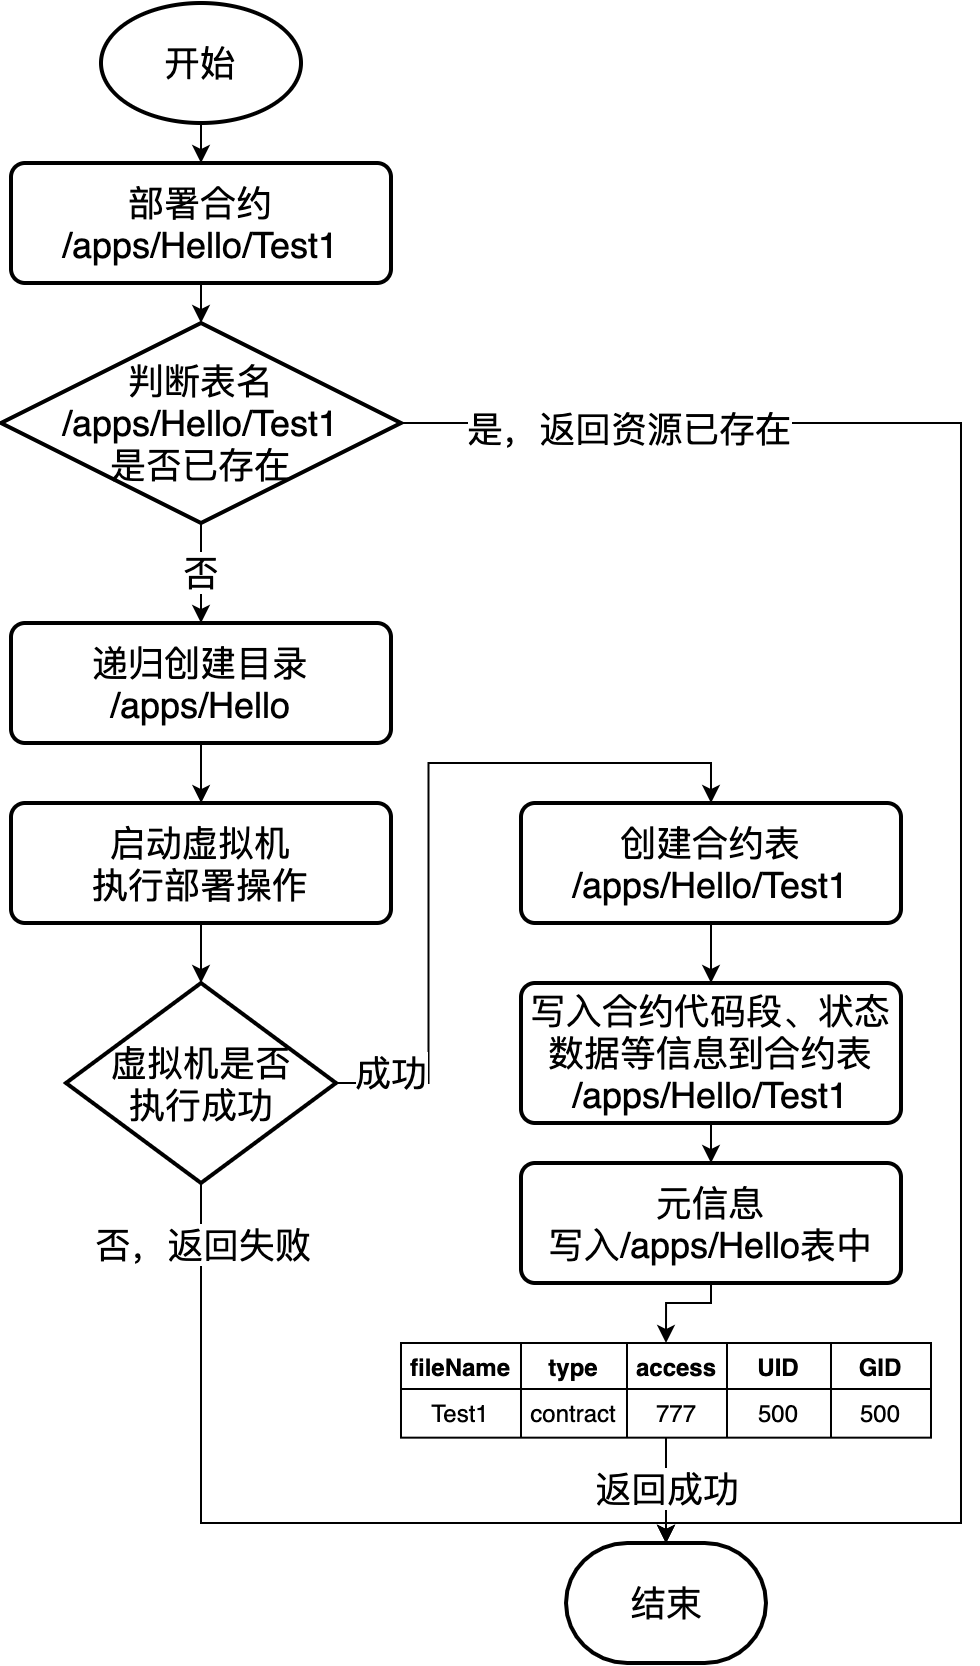

The diagram above was exported from draw.io. Its source (the exported page's mxGraphModel, read from the mxfile embedded in the PNG):
<mxGraphModel dx="1395" dy="1029" grid="1" gridSize="10" guides="1" tooltips="1" connect="1" arrows="1" fold="1" page="1" pageScale="1" pageWidth="827" pageHeight="1169" math="0" shadow="0">
  <root>
    <mxCell id="EJ2xUTobLKzYdQK_pQsf-0" />
    <mxCell id="EJ2xUTobLKzYdQK_pQsf-1" parent="EJ2xUTobLKzYdQK_pQsf-0" />
    <mxCell id="4fOs4KTXwrCQiLqzgeAa-0" style="edgeStyle=none;rounded=0;orthogonalLoop=1;jettySize=auto;html=1;exitX=0.5;exitY=1;exitDx=0;exitDy=0;exitPerimeter=0;entryX=0.5;entryY=0;entryDx=0;entryDy=0;startArrow=none;startFill=0;endArrow=classic;endFill=1;fontSize=18;" edge="1" parent="EJ2xUTobLKzYdQK_pQsf-1" source="4fOs4KTXwrCQiLqzgeAa-1" target="4fOs4KTXwrCQiLqzgeAa-3">
      <mxGeometry relative="1" as="geometry" />
    </mxCell>
    <mxCell id="4fOs4KTXwrCQiLqzgeAa-1" value="开始" style="strokeWidth=2;html=1;shape=mxgraph.flowchart.start_1;whiteSpace=wrap;fontSize=18;" vertex="1" parent="EJ2xUTobLKzYdQK_pQsf-1">
      <mxGeometry x="210" y="270" width="100" height="60" as="geometry" />
    </mxCell>
    <mxCell id="4fOs4KTXwrCQiLqzgeAa-2" style="edgeStyle=orthogonalEdgeStyle;rounded=0;orthogonalLoop=1;jettySize=auto;html=1;exitX=0.5;exitY=1;exitDx=0;exitDy=0;entryX=0.5;entryY=0;entryDx=0;entryDy=0;entryPerimeter=0;startArrow=none;startFill=0;endArrow=classic;endFill=1;fontSize=18;" edge="1" parent="EJ2xUTobLKzYdQK_pQsf-1" source="4fOs4KTXwrCQiLqzgeAa-3" target="4fOs4KTXwrCQiLqzgeAa-7">
      <mxGeometry relative="1" as="geometry" />
    </mxCell>
    <mxCell id="4fOs4KTXwrCQiLqzgeAa-3" value="部署合约&lt;br&gt;/apps/Hello/Test1" style="rounded=1;whiteSpace=wrap;html=1;absoluteArcSize=1;arcSize=14;strokeWidth=2;fontSize=18;" vertex="1" parent="EJ2xUTobLKzYdQK_pQsf-1">
      <mxGeometry x="165" y="350" width="190" height="60" as="geometry" />
    </mxCell>
    <mxCell id="4fOs4KTXwrCQiLqzgeAa-6" value="否" style="edgeStyle=orthogonalEdgeStyle;rounded=0;orthogonalLoop=1;jettySize=auto;html=1;exitX=0.5;exitY=1;exitDx=0;exitDy=0;exitPerimeter=0;entryX=0.5;entryY=0;entryDx=0;entryDy=0;startArrow=none;startFill=0;endArrow=classic;endFill=1;fontSize=18;" edge="1" parent="EJ2xUTobLKzYdQK_pQsf-1" source="4fOs4KTXwrCQiLqzgeAa-7" target="4fOs4KTXwrCQiLqzgeAa-9">
      <mxGeometry relative="1" as="geometry" />
    </mxCell>
    <mxCell id="rMF1K8pjDCxPYfi3-97L-10" style="edgeStyle=orthogonalEdgeStyle;rounded=0;orthogonalLoop=1;jettySize=auto;html=1;exitX=1;exitY=0.5;exitDx=0;exitDy=0;exitPerimeter=0;entryX=0.5;entryY=0;entryDx=0;entryDy=0;entryPerimeter=0;startArrow=none;startFill=0;endArrow=classic;endFill=1;fontSize=18;" edge="1" parent="EJ2xUTobLKzYdQK_pQsf-1" source="4fOs4KTXwrCQiLqzgeAa-7" target="4fOs4KTXwrCQiLqzgeAa-10">
      <mxGeometry relative="1" as="geometry">
        <Array as="points">
          <mxPoint x="640" y="480" />
          <mxPoint x="640" y="1030" />
          <mxPoint x="493" y="1030" />
        </Array>
      </mxGeometry>
    </mxCell>
    <mxCell id="rMF1K8pjDCxPYfi3-97L-11" value="是，返回资源已存在" style="edgeLabel;html=1;align=center;verticalAlign=middle;resizable=0;points=[];fontSize=18;" vertex="1" connectable="0" parent="rMF1K8pjDCxPYfi3-97L-10">
      <mxGeometry x="-0.9375" y="-2" relative="1" as="geometry">
        <mxPoint x="82.41" as="offset" />
      </mxGeometry>
    </mxCell>
    <mxCell id="4fOs4KTXwrCQiLqzgeAa-7" value="判断表名&lt;br&gt;/apps/Hello/Test1&lt;br&gt;是否已存在" style="strokeWidth=2;html=1;shape=mxgraph.flowchart.decision;whiteSpace=wrap;fontSize=18;" vertex="1" parent="EJ2xUTobLKzYdQK_pQsf-1">
      <mxGeometry x="160" y="430" width="200" height="100" as="geometry" />
    </mxCell>
    <mxCell id="4fOs4KTXwrCQiLqzgeAa-9" value="递归创建目录&lt;br&gt;/apps/Hello" style="rounded=1;whiteSpace=wrap;html=1;absoluteArcSize=1;arcSize=14;strokeWidth=2;fontSize=18;" vertex="1" parent="EJ2xUTobLKzYdQK_pQsf-1">
      <mxGeometry x="165" y="580" width="190" height="60" as="geometry" />
    </mxCell>
    <mxCell id="4fOs4KTXwrCQiLqzgeAa-10" value="结束" style="strokeWidth=2;html=1;shape=mxgraph.flowchart.terminator;whiteSpace=wrap;fontSize=18;" vertex="1" parent="EJ2xUTobLKzYdQK_pQsf-1">
      <mxGeometry x="442.5" y="1040" width="100" height="60" as="geometry" />
    </mxCell>
    <mxCell id="5xiaXIvSCQLGUXEo_wzY-3" style="edgeStyle=orthogonalEdgeStyle;rounded=0;orthogonalLoop=1;jettySize=auto;html=1;exitX=0.5;exitY=1;exitDx=0;exitDy=0;startArrow=none;startFill=0;endArrow=classic;endFill=1;fontSize=18;" edge="1" parent="EJ2xUTobLKzYdQK_pQsf-1" source="4fOs4KTXwrCQiLqzgeAa-9" target="5xiaXIvSCQLGUXEo_wzY-0">
      <mxGeometry relative="1" as="geometry">
        <mxPoint x="260" y="730" as="sourcePoint" />
      </mxGeometry>
    </mxCell>
    <mxCell id="rMF1K8pjDCxPYfi3-97L-2" style="edgeStyle=orthogonalEdgeStyle;rounded=0;orthogonalLoop=1;jettySize=auto;html=1;exitX=0.5;exitY=1;exitDx=0;exitDy=0;startArrow=none;startFill=0;endArrow=classic;endFill=1;fontSize=18;" edge="1" parent="EJ2xUTobLKzYdQK_pQsf-1" source="4fOs4KTXwrCQiLqzgeAa-21" target="rMF1K8pjDCxPYfi3-97L-1">
      <mxGeometry relative="1" as="geometry" />
    </mxCell>
    <mxCell id="4fOs4KTXwrCQiLqzgeAa-21" value="创建合约表&lt;br&gt;/apps/Hello/Test1" style="rounded=1;whiteSpace=wrap;html=1;absoluteArcSize=1;arcSize=14;strokeWidth=2;fontSize=18;" vertex="1" parent="EJ2xUTobLKzYdQK_pQsf-1">
      <mxGeometry x="420" y="670" width="190" height="60" as="geometry" />
    </mxCell>
    <mxCell id="4fOs4KTXwrCQiLqzgeAa-22" value="" style="shape=table;html=1;whiteSpace=wrap;startSize=0;container=1;collapsible=0;childLayout=tableLayout;direction=north;flipV=1;" vertex="1" parent="EJ2xUTobLKzYdQK_pQsf-1">
      <mxGeometry x="360" y="940" width="265" height="47.33" as="geometry" />
    </mxCell>
    <mxCell id="4fOs4KTXwrCQiLqzgeAa-23" style="shape=partialRectangle;html=1;whiteSpace=wrap;collapsible=0;dropTarget=0;pointerEvents=0;fillColor=none;top=0;left=0;bottom=0;right=0;points=[[0,0.5],[1,0.5]];portConstraint=eastwest;flipV=1;direction=north;fontStyle=0" vertex="1" parent="4fOs4KTXwrCQiLqzgeAa-22">
      <mxGeometry width="265" height="23" as="geometry" />
    </mxCell>
    <mxCell id="4fOs4KTXwrCQiLqzgeAa-24" value="&lt;b&gt;fileName&lt;/b&gt;" style="shape=partialRectangle;html=1;whiteSpace=wrap;connectable=0;fillColor=none;top=0;left=0;bottom=0;right=0;overflow=hidden;direction=north;flipV=1;" vertex="1" parent="4fOs4KTXwrCQiLqzgeAa-23">
      <mxGeometry width="60" height="23" as="geometry" />
    </mxCell>
    <mxCell id="4fOs4KTXwrCQiLqzgeAa-25" value="&lt;b&gt;type&lt;/b&gt;" style="shape=partialRectangle;html=1;whiteSpace=wrap;connectable=0;fillColor=none;top=0;left=0;bottom=0;right=0;overflow=hidden;direction=north;flipV=1;" vertex="1" parent="4fOs4KTXwrCQiLqzgeAa-23">
      <mxGeometry x="60" width="53" height="23" as="geometry" />
    </mxCell>
    <mxCell id="4fOs4KTXwrCQiLqzgeAa-26" value="&lt;b&gt;access&lt;/b&gt;" style="shape=partialRectangle;html=1;whiteSpace=wrap;connectable=0;fillColor=none;top=0;left=0;bottom=0;right=0;overflow=hidden;direction=north;flipV=1;" vertex="1" parent="4fOs4KTXwrCQiLqzgeAa-23">
      <mxGeometry x="113" width="50" height="23" as="geometry" />
    </mxCell>
    <mxCell id="4fOs4KTXwrCQiLqzgeAa-27" value="&lt;b&gt;UID&lt;/b&gt;" style="shape=partialRectangle;html=1;whiteSpace=wrap;connectable=0;fillColor=none;top=0;left=0;bottom=0;right=0;overflow=hidden;direction=north;flipV=1;" vertex="1" parent="4fOs4KTXwrCQiLqzgeAa-23">
      <mxGeometry x="163" width="52" height="23" as="geometry" />
    </mxCell>
    <mxCell id="4fOs4KTXwrCQiLqzgeAa-28" value="&lt;b&gt;GID&lt;/b&gt;" style="shape=partialRectangle;html=1;whiteSpace=wrap;connectable=0;fillColor=none;top=0;left=0;bottom=0;right=0;overflow=hidden;direction=north;flipV=1;" vertex="1" parent="4fOs4KTXwrCQiLqzgeAa-23">
      <mxGeometry x="215" width="50" height="23" as="geometry" />
    </mxCell>
    <mxCell id="4fOs4KTXwrCQiLqzgeAa-29" value="" style="shape=partialRectangle;html=1;whiteSpace=wrap;collapsible=0;dropTarget=0;pointerEvents=0;fillColor=none;top=0;left=0;bottom=0;right=0;points=[[0,0.5],[1,0.5]];portConstraint=eastwest;flipV=1;direction=north;" vertex="1" parent="4fOs4KTXwrCQiLqzgeAa-22">
      <mxGeometry y="23" width="265" height="24" as="geometry" />
    </mxCell>
    <mxCell id="4fOs4KTXwrCQiLqzgeAa-30" value="Test1" style="shape=partialRectangle;html=1;whiteSpace=wrap;connectable=0;fillColor=none;top=0;left=0;bottom=0;right=0;overflow=hidden;direction=north;flipV=1;" vertex="1" parent="4fOs4KTXwrCQiLqzgeAa-29">
      <mxGeometry width="60" height="24" as="geometry" />
    </mxCell>
    <mxCell id="4fOs4KTXwrCQiLqzgeAa-31" value="contract" style="shape=partialRectangle;html=1;whiteSpace=wrap;connectable=0;fillColor=none;top=0;left=0;bottom=0;right=0;overflow=hidden;direction=north;flipV=1;" vertex="1" parent="4fOs4KTXwrCQiLqzgeAa-29">
      <mxGeometry x="60" width="53" height="24" as="geometry" />
    </mxCell>
    <mxCell id="4fOs4KTXwrCQiLqzgeAa-32" value="777" style="shape=partialRectangle;html=1;whiteSpace=wrap;connectable=0;fillColor=none;top=0;left=0;bottom=0;right=0;overflow=hidden;direction=north;flipV=1;" vertex="1" parent="4fOs4KTXwrCQiLqzgeAa-29">
      <mxGeometry x="113" width="50" height="24" as="geometry" />
    </mxCell>
    <mxCell id="4fOs4KTXwrCQiLqzgeAa-33" value="500" style="shape=partialRectangle;html=1;whiteSpace=wrap;connectable=0;fillColor=none;top=0;left=0;bottom=0;right=0;overflow=hidden;direction=north;flipV=1;" vertex="1" parent="4fOs4KTXwrCQiLqzgeAa-29">
      <mxGeometry x="163" width="52" height="24" as="geometry" />
    </mxCell>
    <mxCell id="4fOs4KTXwrCQiLqzgeAa-34" value="500" style="shape=partialRectangle;html=1;whiteSpace=wrap;connectable=0;fillColor=none;top=0;left=0;bottom=0;right=0;overflow=hidden;direction=north;flipV=1;" vertex="1" parent="4fOs4KTXwrCQiLqzgeAa-29">
      <mxGeometry x="215" width="50" height="24" as="geometry" />
    </mxCell>
    <mxCell id="4fOs4KTXwrCQiLqzgeAa-35" style="edgeStyle=orthogonalEdgeStyle;rounded=0;orthogonalLoop=1;jettySize=auto;html=1;exitX=0;exitY=0.5;exitDx=0;exitDy=0;entryX=0.5;entryY=0;entryDx=0;entryDy=0;entryPerimeter=0;startArrow=none;startFill=0;endArrow=classic;endFill=1;fontSize=18;" edge="1" parent="EJ2xUTobLKzYdQK_pQsf-1" source="4fOs4KTXwrCQiLqzgeAa-29" target="4fOs4KTXwrCQiLqzgeAa-10">
      <mxGeometry relative="1" as="geometry" />
    </mxCell>
    <mxCell id="4fOs4KTXwrCQiLqzgeAa-36" value="返回成功" style="edgeLabel;html=1;align=center;verticalAlign=middle;resizable=0;points=[];fontSize=18;" vertex="1" connectable="0" parent="4fOs4KTXwrCQiLqzgeAa-35">
      <mxGeometry x="-0.4458" y="2" relative="1" as="geometry">
        <mxPoint x="-2" y="11" as="offset" />
      </mxGeometry>
    </mxCell>
    <mxCell id="5xiaXIvSCQLGUXEo_wzY-2" style="edgeStyle=orthogonalEdgeStyle;rounded=0;orthogonalLoop=1;jettySize=auto;html=1;exitX=0.5;exitY=1;exitDx=0;exitDy=0;entryX=0.5;entryY=0;entryDx=0;entryDy=0;entryPerimeter=0;startArrow=none;startFill=0;endArrow=classic;endFill=1;fontSize=18;" edge="1" parent="EJ2xUTobLKzYdQK_pQsf-1" source="5xiaXIvSCQLGUXEo_wzY-0" target="5xiaXIvSCQLGUXEo_wzY-1">
      <mxGeometry relative="1" as="geometry" />
    </mxCell>
    <mxCell id="5xiaXIvSCQLGUXEo_wzY-0" value="启动虚拟机&lt;br&gt;执行部署操作" style="rounded=1;whiteSpace=wrap;html=1;absoluteArcSize=1;arcSize=14;strokeWidth=2;fontSize=18;" vertex="1" parent="EJ2xUTobLKzYdQK_pQsf-1">
      <mxGeometry x="165" y="670" width="190" height="60" as="geometry" />
    </mxCell>
    <mxCell id="5xiaXIvSCQLGUXEo_wzY-5" style="edgeStyle=orthogonalEdgeStyle;rounded=0;orthogonalLoop=1;jettySize=auto;html=1;exitX=1;exitY=0.5;exitDx=0;exitDy=0;exitPerimeter=0;entryX=0.5;entryY=0;entryDx=0;entryDy=0;startArrow=none;startFill=0;endArrow=classic;endFill=1;fontSize=18;" edge="1" parent="EJ2xUTobLKzYdQK_pQsf-1" source="5xiaXIvSCQLGUXEo_wzY-1" target="4fOs4KTXwrCQiLqzgeAa-21">
      <mxGeometry relative="1" as="geometry" />
    </mxCell>
    <mxCell id="5xiaXIvSCQLGUXEo_wzY-8" value="成功" style="edgeLabel;html=1;align=center;verticalAlign=middle;resizable=0;points=[];fontSize=18;" vertex="1" connectable="0" parent="5xiaXIvSCQLGUXEo_wzY-5">
      <mxGeometry x="-0.72" y="-1" relative="1" as="geometry">
        <mxPoint x="-19.8" as="offset" />
      </mxGeometry>
    </mxCell>
    <mxCell id="rMF1K8pjDCxPYfi3-97L-5" style="edgeStyle=orthogonalEdgeStyle;rounded=0;orthogonalLoop=1;jettySize=auto;html=1;exitX=0.5;exitY=1;exitDx=0;exitDy=0;exitPerimeter=0;entryX=0.5;entryY=0;entryDx=0;entryDy=0;entryPerimeter=0;startArrow=none;startFill=0;endArrow=classic;endFill=1;fontSize=18;" edge="1" parent="EJ2xUTobLKzYdQK_pQsf-1" source="5xiaXIvSCQLGUXEo_wzY-1" target="4fOs4KTXwrCQiLqzgeAa-10">
      <mxGeometry relative="1" as="geometry">
        <Array as="points">
          <mxPoint x="260" y="1030" />
          <mxPoint x="493" y="1030" />
        </Array>
      </mxGeometry>
    </mxCell>
    <mxCell id="rMF1K8pjDCxPYfi3-97L-6" value="否，返回失败" style="edgeLabel;html=1;align=center;verticalAlign=middle;resizable=0;points=[];fontSize=18;" vertex="1" connectable="0" parent="rMF1K8pjDCxPYfi3-97L-5">
      <mxGeometry x="-0.8497" relative="1" as="geometry">
        <mxPoint as="offset" />
      </mxGeometry>
    </mxCell>
    <mxCell id="5xiaXIvSCQLGUXEo_wzY-1" value="虚拟机是否&lt;br&gt;执行成功" style="strokeWidth=2;html=1;shape=mxgraph.flowchart.decision;whiteSpace=wrap;fontSize=18;" vertex="1" parent="EJ2xUTobLKzYdQK_pQsf-1">
      <mxGeometry x="192.5" y="760" width="135" height="100" as="geometry" />
    </mxCell>
    <mxCell id="rMF1K8pjDCxPYfi3-97L-4" style="edgeStyle=orthogonalEdgeStyle;rounded=0;orthogonalLoop=1;jettySize=auto;html=1;exitX=0.5;exitY=1;exitDx=0;exitDy=0;entryX=1;entryY=0.5;entryDx=0;entryDy=0;startArrow=none;startFill=0;endArrow=classic;endFill=1;fontSize=18;" edge="1" parent="EJ2xUTobLKzYdQK_pQsf-1" source="rMF1K8pjDCxPYfi3-97L-0" target="4fOs4KTXwrCQiLqzgeAa-23">
      <mxGeometry relative="1" as="geometry">
        <Array as="points">
          <mxPoint x="515" y="920" />
          <mxPoint x="493" y="920" />
        </Array>
      </mxGeometry>
    </mxCell>
    <mxCell id="rMF1K8pjDCxPYfi3-97L-0" value="元信息&lt;br&gt;写入/apps/Hello表中" style="rounded=1;whiteSpace=wrap;html=1;absoluteArcSize=1;arcSize=14;strokeWidth=2;fontSize=18;" vertex="1" parent="EJ2xUTobLKzYdQK_pQsf-1">
      <mxGeometry x="420" y="850" width="190" height="60" as="geometry" />
    </mxCell>
    <mxCell id="rMF1K8pjDCxPYfi3-97L-3" style="edgeStyle=orthogonalEdgeStyle;rounded=0;orthogonalLoop=1;jettySize=auto;html=1;exitX=0.5;exitY=1;exitDx=0;exitDy=0;entryX=0.5;entryY=0;entryDx=0;entryDy=0;startArrow=none;startFill=0;endArrow=classic;endFill=1;fontSize=18;" edge="1" parent="EJ2xUTobLKzYdQK_pQsf-1" source="rMF1K8pjDCxPYfi3-97L-1" target="rMF1K8pjDCxPYfi3-97L-0">
      <mxGeometry relative="1" as="geometry" />
    </mxCell>
    <mxCell id="rMF1K8pjDCxPYfi3-97L-1" value="写入合约代码段、状态数据等信息到合约表&lt;br&gt;/apps/Hello/Test1" style="rounded=1;whiteSpace=wrap;html=1;absoluteArcSize=1;arcSize=14;strokeWidth=2;fontSize=18;" vertex="1" parent="EJ2xUTobLKzYdQK_pQsf-1">
      <mxGeometry x="420" y="760" width="190" height="70" as="geometry" />
    </mxCell>
  </root>
</mxGraphModel>